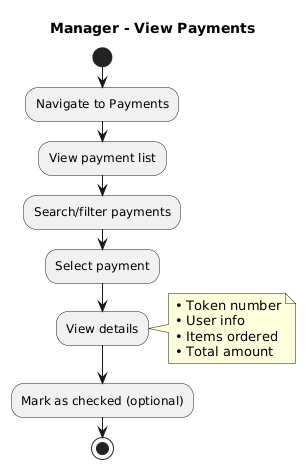

The diagram above was rendered by PlantUML. Its source (embedded in the PNG):
@startuml
skinparam backgroundColor white
title Manager - View Payments

start
:Navigate to Payments;
:View payment list;
:Search/filter payments;
:Select payment;
:View details;
note right
  • Token number
  • User info
  • Items ordered
  • Total amount
end note
:Mark as checked (optional);
stop
@enduml